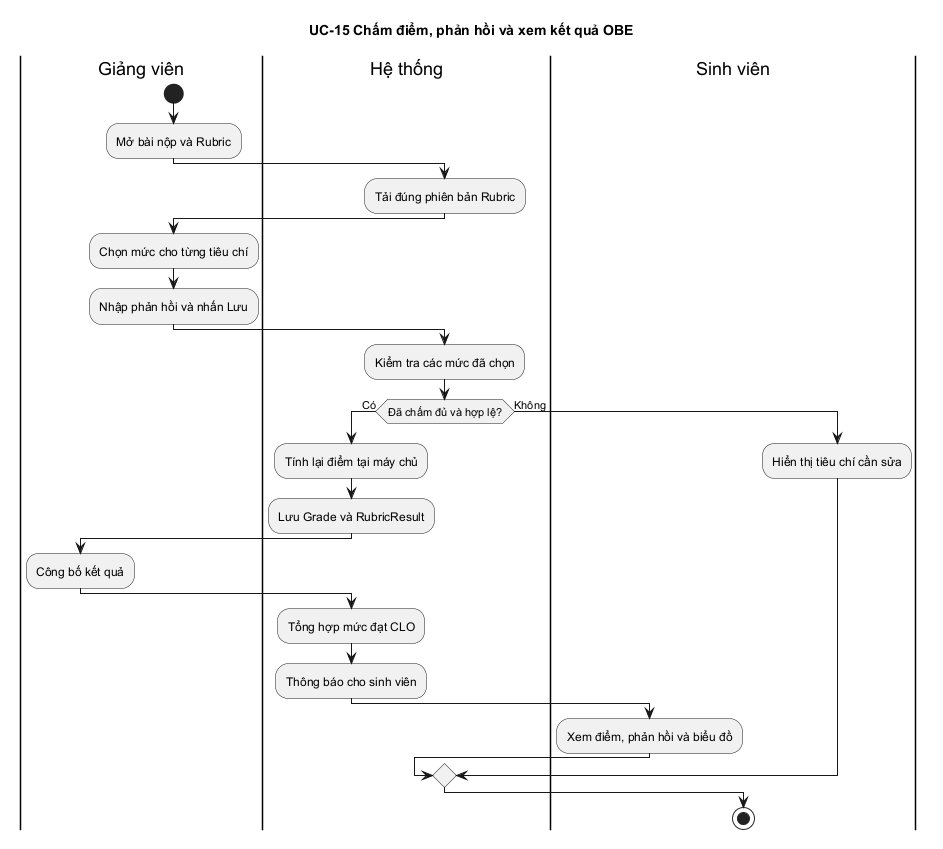

The diagram above was rendered by PlantUML. Its source (embedded in the PNG):
@startuml
title UC-15 Chấm điểm, phản hồi và xem kết quả OBE
|Giảng viên|
start
:Mở bài nộp và Rubric;
|Hệ thống|
:Tải đúng phiên bản Rubric;
|Giảng viên|
:Chọn mức cho từng tiêu chí;
:Nhập phản hồi và nhấn Lưu;
|Hệ thống|
:Kiểm tra các mức đã chọn;
if (Đã chấm đủ và hợp lệ?) then (Có)
  :Tính lại điểm tại máy chủ;
  :Lưu Grade và RubricResult;
  |Giảng viên|
  :Công bố kết quả;
  |Hệ thống|
  :Tổng hợp mức đạt CLO;
  :Thông báo cho sinh viên;
  |Sinh viên|
  :Xem điểm, phản hồi và biểu đồ;
else (Không)
  :Hiển thị tiêu chí cần sửa;
endif
stop
@enduml